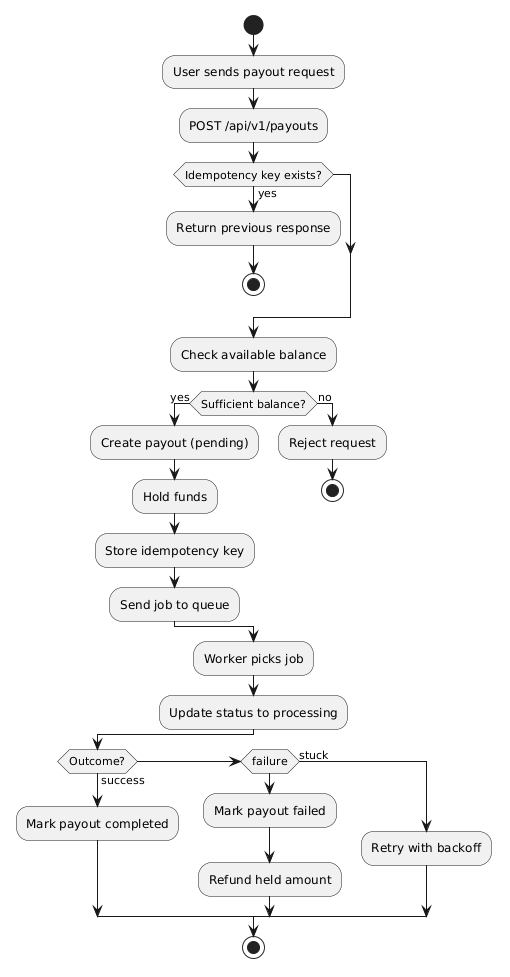

The diagram above was rendered by PlantUML. Its source (embedded in the PNG):
@startuml
start

:User sends payout request;

:POST /api/v1/payouts;

if (Idempotency key exists?) then (yes)
  :Return previous response;
  stop
endif

:Check available balance;

if (Sufficient balance?) then (yes)
  :Create payout (pending);
  :Hold funds;
  :Store idempotency key;
  :Send job to queue;
else (no)
  :Reject request;
  stop
endif

:Worker picks job;
:Update status to processing;

if (Outcome?) then (success)
  :Mark payout completed;
elseif (failure)
  :Mark payout failed;
  :Refund held amount;
else (stuck)
  :Retry with backoff;
endif

stop
@enduml